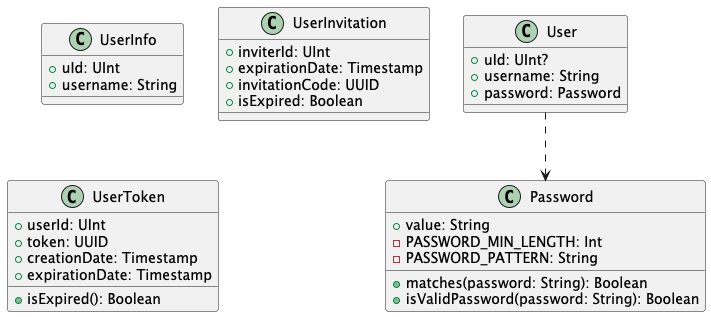

The diagram above was rendered by PlantUML. Its source (embedded in the PNG):
@startuml

class User
{
    + uId: UInt?
    + username: String
    + password: Password
}

class Password
{
    + value: String
    + matches(password: String): Boolean
    - PASSWORD_MIN_LENGTH: Int
    - PASSWORD_PATTERN: String
    + isValidPassword(password: String): Boolean
}

class UserInfo
{
    + uId: UInt
    + username: String
}

class UserInvitation
{
    + inviterId: UInt
    + expirationDate: Timestamp
    + invitationCode: UUID
    + isExpired: Boolean
}

class UserToken
{
    + userId: UInt
    + token: UUID
    + creationDate: Timestamp
    + expirationDate: Timestamp
    + isExpired(): Boolean
}

User ..> Password

@enduml